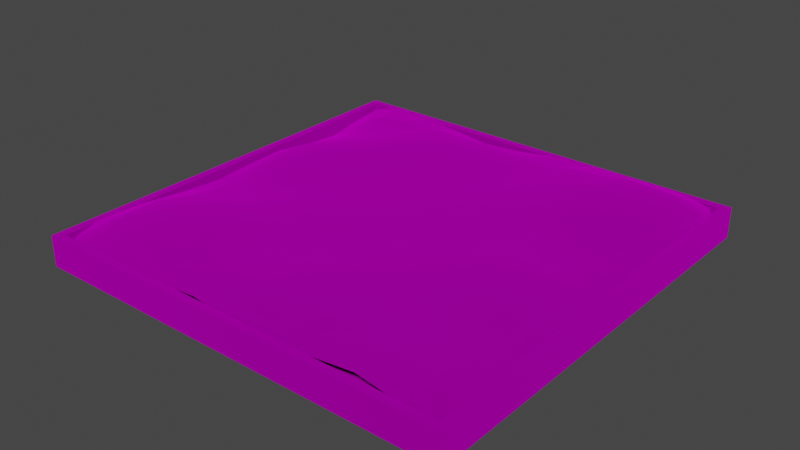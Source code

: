 # Source: PlantSpot.blend  (saved by Blender 3.4.6; exported with 4.5.12 LTS)
import bpy
from mathutils import Matrix  # noqa: F401  (used for matrix-valued properties, if any)

bpy.ops.wm.read_factory_settings(use_empty=True)
scene = bpy.context.scene
scene.name = 'Scene'

# ---- collections
col_collection = bpy.data.collections.new('Collection'); scene.collection.children.link(col_collection)

# ---- images (referenced by path relative to the original .blend; pixels are not part of the script)
import os
ASSET_DIR = os.environ.get("B2B_ASSET_DIR", "")  # directory of the original .blend (textures are referenced by path, not embedded)
HERE = os.path.dirname(os.path.abspath(__file__))  # packed textures are extracted next to this script under _unpacked/

def load_image(name, relpath, width, height, colorspace="sRGB"):
    """Load a texture the original file referenced (path relative to the .blend, or extracted next to this script)."""
    p = next((c for c in (os.path.join(HERE, relpath), os.path.join(ASSET_DIR, relpath)) if relpath and os.path.exists(c)), "")
    if p:
        img = bpy.data.images.load(p, check_existing=True)
        img.name = name
    else:  # same state as the original file: an image datablock whose file is absent (Cycles renders it pink)
        img = bpy.data.images.new(name, width, height)
        img.source = "FILE"
        img.filepath = "//" + (relpath or name)
    img.colorspace_settings.name = colorspace
    return img
img_plantspotdiffuse = load_image('PlantSpotDiffuse', 'PlantSpotDiffuse.png', 1024, 1024, 'sRGB')

# ---- materials (node trees are filled in below, after node groups)
mat_material_001 = bpy.data.materials.new('Material.001')
mat_material_001.use_transparent_shadow = False

# ---- material node trees
mat_material_001.use_nodes = True; mat_material_001.node_tree.nodes.clear()
_N = mat_material_001.node_tree.nodes; _L = mat_material_001.node_tree.links
n0 = _N.new('ShaderNodeOutputMaterial'); n0.name = 'Material Output'; n0.location = (300, 300)
n1 = _N.new('ShaderNodeBsdfAnisotropic'); n1.name = 'Glossy BSDF'; n1.location = (67, 273)
n1.distribution = 'GGX'
n1.inputs[1].default_value = 1.0
n2 = _N.new('ShaderNodeTexImage'); n2.name = 'Image Texture'; n2.location = (-302, 176)
n2.image = img_plantspotdiffuse
_L.new(n1.outputs[0], n0.inputs[0])
_L.new(n2.outputs[0], n1.inputs[0])
n0.is_active_output = True

# ---- world
world_world = bpy.data.worlds.new('World'); scene.world = world_world
world_world.use_nodes = True; world_world.node_tree.nodes.clear()
_N = world_world.node_tree.nodes; _L = world_world.node_tree.links
n0 = _N.new('ShaderNodeOutputWorld'); n0.name = 'World Output'; n0.location = (300, 300)
n1 = _N.new('ShaderNodeBackground'); n1.name = 'Background'; n1.location = (10, 300)
n1.inputs[0].default_value = (0.05088, 0.05088, 0.05088, 1.0)
_L.new(n1.outputs[0], n0.inputs[0])
n0.is_active_output = True
world_world.color = (0.05088, 0.05088, 0.05088)
world_world.use_sun_shadow = False
world_world.sun_shadow_jitter_overblur = 0.0

# ---- meshes
me_cube_001 = bpy.data.meshes.new('Cube.001')
me_cube_001.from_pydata([(-3.112, -3.112, -0.08992), (-3.112, -3.112, 0.3562), (-3.112, 3.112, -0.08992), (-3.112, 3.112, 0.3562), (3.112, -3.112, -0.08992), (3.112, -3.112, 0.3562), (3.112, 3.112, -0.08992), (3.112, 3.112, 0.3562), (-2.984, -2.984, 0.3562), (-2.984, 2.984, 0.3562), (2.984, 2.984, 0.3562), (2.984, -2.984, 0.3562), (-2.984, -2.984, 0.007978), (-2.984, 2.984, 0.007978), (2.984, 2.984, 0.007978), (2.984, -2.984, 0.007978), (-2.902, -2.902, 0.32), (-2.902, 2.902, 0.3104), (2.902, 2.902, 0.35), (2.902, -2.863, 0.3852), (-2.853, -1.857, 0.4196), (-2.79, -0.5979, 0.3349), (-2.79, 0.5979, 0.3798), (-2.853, 1.857, 0.2033), (-1.857, 2.853, 0.4656), (-0.5979, 2.79, 0.3473), (0.5979, 2.79, 0.4791), (1.857, 2.853, 0.4706), (2.853, 1.857, 0.4246), (2.79, 0.5979, 0.3349), (2.79, -0.5979, 0.4096), (2.853, -1.85, 0.3276), (1.857, -2.77, 0.5356), (0.5979, -2.848, 0.4493), (-0.5979, -2.811, 0.5307), (-1.857, -2.853, 0.4034), (1.809, 1.809, 0.6898), (1.794, 0.5979, 0.4167), (1.794, -0.5979, 0.641), (1.809, -1.789, 0.3977), (0.5979, 1.794, 0.4527), (0.5979, 0.5979, 0.626), (0.5979, -0.5979, 0.4765), (0.5979, -1.808, 0.6509), (-0.5979, 1.794, 0.6627), (-0.5979, 0.5979, 0.4865), (-0.5979, -0.5979, 0.626), (-0.5979, -1.799, 0.4656), (-1.809, 1.809, 0.4921), (-1.794, 0.5979, 0.6708), (-1.794, -0.5979, 0.4167), (-1.809, -1.809, 0.673), (-2.944, 2.525, 0.2479), (2.525, 2.944, 0.4135), (2.944, -2.504, 0.3523), (-2.525, -2.944, 0.3561), (-2.932, -2.932, 0.2051), (-2.944, -2.525, 0.3916), (-2.798, -1.204, 0.3735), (-2.79, 9.313e-10, 0.3685), (-2.798, 1.204, 0.285), (-2.932, 2.932, 0.2158), (-2.525, 2.944, 0.4154), (-1.204, 2.798, 0.4054), (-3.725e-09, 2.79, 0.3965), (1.204, 2.798, 0.5014), (2.932, 2.932, 0.2215), (2.944, 2.525, 0.4078), (2.798, 1.204, 0.3741), (2.79, 1.397e-08, 0.3722), (2.798, -1.203, 0.3713), (2.932, -2.911, 0.2625), (2.525, -2.87, 0.4799), (1.204, -2.783, 0.4941), (2.794e-09, -2.847, 0.4893), (-1.204, -2.801, 0.4836), (1.839, -2.352, 0.4706), (1.839, 2.412, 0.6516), (1.796, 1.198, 0.5349), (1.794, 1.397e-08, 0.5288), (1.796, -1.195, 0.5265), (0.5979, -2.408, 0.6069), (0.5979, 2.367, 0.4765), (0.5979, 1.196, 0.5483), (0.5979, 1.397e-08, 0.5513), (0.5979, -1.198, 0.5544), (-0.5979, -2.382, 0.5135), (-0.5979, 2.367, 0.555), (-0.5979, 1.196, 0.5795), (-0.5979, 1.397e-08, 0.5525), (-0.5979, -1.197, 0.5499), (-1.839, -2.412, 0.6034), (-1.839, 2.412, 0.4846), (-1.796, 1.198, 0.6091), (-1.794, 1.397e-08, 0.5326), (-1.796, -1.198, 0.5328), (2.412, 1.839, 0.62), (2.367, 0.5979, 0.3728), (2.367, -0.5979, 0.5784), (2.412, -1.821, 0.3533), (1.198, 1.796, 0.5653), (1.196, 0.5979, 0.5438), (1.196, -0.5979, 0.5531), (1.198, -1.792, 0.5506), (1.863e-09, 1.794, 0.5395), (-4.657e-09, 0.5979, 0.5525), (-4.657e-09, -0.5979, 0.5513), (9.313e-09, -1.808, 0.5581), (-1.198, 1.796, 0.631), (-1.196, 0.5979, 0.5805), (-1.196, -0.5979, 0.5438), (-1.198, -1.796, 0.5609), (-2.412, 1.839, 0.3382), (-2.367, 0.5979, 0.5784), (-2.367, -0.5979, 0.3728), (-2.412, -1.839, 0.606), (1.839, -2.925, 0.3719), (0.5979, -2.981, 0.2522), (-0.5979, -2.955, 0.355), (-1.839, -2.985, 0.2103), (2.985, 1.839, 0.2255), (2.94, 0.5979, 0.2143), (2.94, -0.5979, 0.2237), (2.985, -1.838, 0.2134), (-1.839, 2.985, 0.3039), (-0.5979, 2.94, 0.1729), (0.5979, 2.94, 0.318), (1.839, 2.985, 0.2586), (-2.985, -1.839, 0.2249), (-2.94, -0.5979, 0.2143), (-2.94, 0.5979, 0.1963), (-2.985, 1.839, 0.1034), (-3.045, -2.489, 0.2207), (-2.489, 3.045, 0.2892), (3.045, 2.489, 0.2243), (2.489, -2.993, 0.3361), (-2.491, -2.491, 0.539), (2.491, -2.438, 0.4173), (1.202, -2.362, 0.5573), (-1.863e-09, -2.407, 0.5597), (-1.202, -2.374, 0.5593), (2.491, 2.491, 0.5796), (2.372, 1.202, 0.4808), (2.367, 3.143e-09, 0.4756), (2.372, -1.199, 0.4731), (1.202, 2.372, 0.5721), (1.196, 1.196, 0.55), (1.196, 3.143e-09, 0.5485), (1.196, -1.196, 0.5493), (7.451e-09, 2.367, 0.4957), (-1.979e-09, 1.196, 0.5528), (-1.979e-09, 3.143e-09, 0.5514), (-1.979e-09, -1.198, 0.5521), (-1.202, 2.372, 0.5526), (-1.196, 1.196, 0.6243), (-1.196, 3.143e-09, 0.5519), (-1.196, -1.196, 0.5494), (-2.491, 2.491, 0.3732), (-2.372, 1.202, 0.4713), (-2.367, 1.863e-09, 0.4756), (-2.372, -1.202, 0.479), (-2.489, -3.045, 0.1878), (1.202, -2.935, 0.3082), (1.863e-09, -2.981, 0.3031), (-1.202, -2.947, 0.2979), (3.045, -2.484, 0.2218), (2.946, 1.202, 0.2192), (2.94, 3.143e-09, 0.219), (2.946, -1.201, 0.2189), (2.489, 3.045, 0.2284), (-1.202, 2.946, 0.2283), (-1.863e-09, 2.94, 0.2357), (1.202, 2.946, 0.3107), (-3.045, 2.489, 0.1389), (-2.946, -1.202, 0.2191), (-2.94, -1.863e-09, 0.2156), (-2.946, 1.202, 0.1402)], [], [(0, 1, 3, 2), (2, 3, 7, 6), (6, 7, 5, 4), (4, 5, 1, 0), (2, 6, 4, 0), (3, 1, 8, 9), (8, 11, 15, 12), (1, 5, 11, 8), (7, 3, 9, 10), (5, 7, 10, 11), (14, 13, 12, 15), (10, 9, 13, 14), (11, 10, 14, 15), (9, 8, 12, 13), (56, 16, 57, 132), (132, 57, 20, 128), (61, 17, 62, 133), (133, 62, 24, 124), (66, 18, 67, 134), (134, 67, 28, 120), (71, 19, 72, 135), (135, 72, 32, 116), (51, 115, 136, 91), (115, 20, 57, 136), (136, 57, 16, 55), (91, 136, 55, 35), (31, 99, 137, 54), (99, 39, 76, 137), (137, 76, 32, 72), (54, 137, 72, 19), (39, 103, 138, 76), (103, 43, 81, 138), (138, 81, 33, 73), (76, 138, 73, 32), (43, 107, 139, 81), (107, 47, 86, 139), (139, 86, 34, 74), (81, 139, 74, 33), (47, 111, 140, 86), (111, 51, 91, 140), (140, 91, 35, 75), (86, 140, 75, 34), (18, 53, 141, 67), (53, 27, 77, 141), (141, 77, 36, 96), (67, 141, 96, 28), (28, 96, 142, 68), (96, 36, 78, 142), (142, 78, 37, 97), (68, 142, 97, 29), (29, 97, 143, 69), (97, 37, 79, 143), (143, 79, 38, 98), (69, 143, 98, 30), (30, 98, 144, 70), (98, 38, 80, 144), (144, 80, 39, 99), (70, 144, 99, 31), (27, 65, 145, 77), (65, 26, 82, 145), (145, 82, 40, 100), (77, 145, 100, 36), (36, 100, 146, 78), (100, 40, 83, 146), (146, 83, 41, 101), (78, 146, 101, 37), (37, 101, 147, 79), (101, 41, 84, 147), (147, 84, 42, 102), (79, 147, 102, 38), (38, 102, 148, 80), (102, 42, 85, 148), (148, 85, 43, 103), (80, 148, 103, 39), (26, 64, 149, 82), (64, 25, 87, 149), (149, 87, 44, 104), (82, 149, 104, 40), (40, 104, 150, 83), (104, 44, 88, 150), (150, 88, 45, 105), (83, 150, 105, 41), (41, 105, 151, 84), (105, 45, 89, 151), (151, 89, 46, 106), (84, 151, 106, 42), (42, 106, 152, 85), (106, 46, 90, 152), (152, 90, 47, 107), (85, 152, 107, 43), (25, 63, 153, 87), (63, 24, 92, 153), (153, 92, 48, 108), (87, 153, 108, 44), (44, 108, 154, 88), (108, 48, 93, 154), (154, 93, 49, 109), (88, 154, 109, 45), (45, 109, 155, 89), (109, 49, 94, 155), (155, 94, 50, 110), (89, 155, 110, 46), (46, 110, 156, 90), (110, 50, 95, 156), (156, 95, 51, 111), (90, 156, 111, 47), (24, 62, 157, 92), (62, 17, 52, 157), (157, 52, 23, 112), (92, 157, 112, 48), (48, 112, 158, 93), (112, 23, 60, 158), (158, 60, 22, 113), (93, 158, 113, 49), (49, 113, 159, 94), (113, 22, 59, 159), (159, 59, 21, 114), (94, 159, 114, 50), (50, 114, 160, 95), (114, 21, 58, 160), (160, 58, 20, 115), (95, 160, 115, 51), (119, 35, 55, 161), (161, 55, 16, 56), (116, 32, 73, 162), (162, 73, 33, 117), (117, 33, 74, 163), (163, 74, 34, 118), (118, 34, 75, 164), (164, 75, 35, 119), (123, 31, 54, 165), (165, 54, 19, 71), (120, 28, 68, 166), (166, 68, 29, 121), (121, 29, 69, 167), (167, 69, 30, 122), (122, 30, 70, 168), (168, 70, 31, 123), (127, 27, 53, 169), (169, 53, 18, 66), (124, 24, 63, 170), (170, 63, 25, 125), (125, 25, 64, 171), (171, 64, 26, 126), (126, 26, 65, 172), (172, 65, 27, 127), (131, 23, 52, 173), (173, 52, 17, 61), (128, 20, 58, 174), (174, 58, 21, 129), (129, 21, 59, 175), (175, 59, 22, 130), (130, 22, 60, 176), (176, 60, 23, 131)])
me_cube_001.polygons.foreach_set('use_smooth', [0, 0, 0, 0, 0, 0, 0, 0, 0, 0, 0, 0, 0, 0, 1, 1, 1, 1, 1, 1, 1, 1, 1, 1, 1, 1, 1, 1, 1, 1, 1, 1, 1, 1, 1, 1, 1, 1, 1, 1, 1, 1, 1, 1, 1, 1, 1, 1, 1, 1, 1, 1, 1, 1, 1, 1, 1, 1, 1, 1, 1, 1, 1, 1, 1, 1, 1, 1, 1, 1, 1, 1, 1, 1, 1, 1, 1, 1, 1, 1, 1, 1, 1, 1, 1, 1, 1, 1, 1, 1, 1, 1, 1, 1, 1, 1, 1, 1, 1, 1, 1, 1, 1, 1, 1, 1, 1, 1, 1, 1, 1, 1, 1, 1, 1, 1, 1, 1, 1, 1, 1, 1, 1, 1, 1, 1, 1, 1, 1, 1, 1, 1, 1, 1, 1, 1, 1, 1, 1, 1, 1, 1, 1, 1, 1, 1, 1, 1, 1, 1, 1, 1, 1, 1])
_uv = me_cube_001.uv_layers.new(name='UVMap')
_uv.uv.foreach_set('vector', [0.9635, 0.1457, 0.9271, 0.1457, 0.9271, 0.1093, 0.9635, 0.1093, 0.9635, 0.1093, 0.9271, 0.1093, 0.9271, 0.07292, 0.9635, 0.07292, 0.9635, 0.07292, 0.9271, 0.07292, 0.9271, 0.03651, 0.9635, 0.03651, 0.9635, 0.03651, 0.9271, 0.03651, 0.9271, 0.000102, 0.9635, 0.000102, 0.9999, 0.07292, 0.9635, 0.07292, 0.9635, 0.03651, 0.9999, 0.03651, 0.9271, 0.1093, 0.9271, 0.1457, 0.9271, 0.1457, 0.9271, 0.1093, 0.9271, 0.000102, 0.9271, 0.03651, 0.9271, 0.03651, 0.9271, 0.000102, 0.9271, 0.000102, 0.9271, 0.03651, 0.9271, 0.03651, 0.9271, 0.000102, 0.9271, 0.07292, 0.9271, 0.1093, 0.9271, 0.1093, 0.9271, 0.07292, 0.9271, 0.03651, 0.9271, 0.07292, 0.9271, 0.07292, 0.9271, 0.03651, 0.9271, 0.07292, 0.8907, 0.07292, 0.8907, 0.03651, 0.9271, 0.03651, 0.9271, 0.07292, 0.9271, 0.1093, 0.9271, 0.1093, 0.9271, 0.07292, 0.9271, 0.03651, 0.9271, 0.07292, 0.9271, 0.07292, 0.9271, 0.03651, 0.9271, 0.1093, 0.9271, 0.1457, 0.9271, 0.1457, 0.9271, 0.1093, 0.02066, 0.03081, 0.03417, 0.0437, 0.02794, 0.09127, 0.000102, 0.0927, 0.000102, 0.0927, 0.02794, 0.09127, 0.03612, 0.1825, 0.002978, 0.1854, 0.02594, 0.8712, 0.03717, 0.8628, 0.08291, 0.8696, 0.08321, 0.8931, 0.08321, 0.8931, 0.08291, 0.8696, 0.1741, 0.8612, 0.1764, 0.8907, 0.8678, 0.8733, 0.853, 0.859, 0.861, 0.8125, 0.8905, 0.8115, 0.8905, 0.8115, 0.861, 0.8125, 0.8547, 0.7214, 0.8884, 0.7186, 0.8705, 0.03373, 0.8561, 0.04592, 0.8098, 0.04351, 0.8099, 0.01602, 0.8099, 0.01602, 0.8098, 0.04351, 0.717, 0.05168, 0.7155, 0.0187, 0.1855, 0.1901, 0.1025, 0.1857, 0.09115, 0.09758, 0.1807, 0.1062, 0.1025, 0.1857, 0.03612, 0.1825, 0.02794, 0.09127, 0.09115, 0.09758, 0.09115, 0.09758, 0.02794, 0.09127, 0.03417, 0.0437, 0.08107, 0.03239, 0.1807, 0.1062, 0.09115, 0.09758, 0.08107, 0.03239, 0.1753, 0.03741, 0.8599, 0.1837, 0.7961, 0.1886, 0.8055, 0.1014, 0.8674, 0.09073, 0.7961, 0.1886, 0.71, 0.1926, 0.7133, 0.1117, 0.8055, 0.1014, 0.8055, 0.1014, 0.7133, 0.1117, 0.717, 0.05168, 0.8098, 0.04351, 0.8674, 0.09073, 0.8055, 0.1014, 0.8098, 0.04351, 0.8561, 0.04592, 0.71, 0.1926, 0.6197, 0.1924, 0.6202, 0.1096, 0.7133, 0.1117, 0.6197, 0.1924, 0.5326, 0.1892, 0.5322, 0.1032, 0.6202, 0.1096, 0.6202, 0.1096, 0.5322, 0.1032, 0.5319, 0.03515, 0.6217, 0.04671, 0.7133, 0.1117, 0.6202, 0.1096, 0.6217, 0.04671, 0.717, 0.05168, 0.5326, 0.1892, 0.4458, 0.1897, 0.4455, 0.1029, 0.5322, 0.1032, 0.4458, 0.1897, 0.3592, 0.1914, 0.3587, 0.1076, 0.4455, 0.1029, 0.4455, 0.1029, 0.3587, 0.1076, 0.3587, 0.04615, 0.4443, 0.03823, 0.5322, 0.1032, 0.4455, 0.1029, 0.4443, 0.03823, 0.5319, 0.03515, 0.3592, 0.1914, 0.2726, 0.1927, 0.2715, 0.1094, 0.3587, 0.1076, 0.2726, 0.1927, 0.1855, 0.1901, 0.1807, 0.1062, 0.2715, 0.1094, 0.2715, 0.1094, 0.1807, 0.1062, 0.1753, 0.03741, 0.2708, 0.04641, 0.3587, 0.1076, 0.2715, 0.1094, 0.2708, 0.04641, 0.3587, 0.04615, 0.853, 0.859, 0.8064, 0.8681, 0.7976, 0.8049, 0.861, 0.8125, 0.8064, 0.8681, 0.7145, 0.8615, 0.71, 0.7953, 0.7976, 0.8049, 0.7976, 0.8049, 0.71, 0.7953, 0.7057, 0.7132, 0.7881, 0.7179, 0.861, 0.8125, 0.7976, 0.8049, 0.7881, 0.7179, 0.8547, 0.7214, 0.8547, 0.7214, 0.7881, 0.7179, 0.7878, 0.6266, 0.8516, 0.6274, 0.7881, 0.7179, 0.7057, 0.7132, 0.7047, 0.6252, 0.7878, 0.6266, 0.7878, 0.6266, 0.7047, 0.6252, 0.7072, 0.5379, 0.7899, 0.538, 0.8516, 0.6274, 0.7878, 0.6266, 0.7899, 0.538, 0.8521, 0.5381, 0.8521, 0.5381, 0.7899, 0.538, 0.7876, 0.4502, 0.8504, 0.4504, 0.7899, 0.538, 0.7072, 0.5379, 0.7048, 0.4509, 0.7876, 0.4502, 0.7876, 0.4502, 0.7048, 0.4509, 0.7044, 0.3649, 0.7841, 0.3648, 0.8504, 0.4504, 0.7876, 0.4502, 0.7841, 0.3648, 0.8481, 0.3647, 0.8481, 0.3647, 0.7841, 0.3648, 0.7883, 0.2791, 0.8513, 0.278, 0.7841, 0.3648, 0.7044, 0.3649, 0.7051, 0.2789, 0.7883, 0.2791, 0.7883, 0.2791, 0.7051, 0.2789, 0.71, 0.1926, 0.7961, 0.1886, 0.8513, 0.278, 0.7883, 0.2791, 0.7961, 0.1886, 0.8599, 0.1837, 0.7145, 0.8615, 0.6215, 0.854, 0.6205, 0.7923, 0.71, 0.7953, 0.6215, 0.854, 0.5347, 0.854, 0.5332, 0.7932, 0.6205, 0.7923, 0.6205, 0.7923, 0.5332, 0.7932, 0.532, 0.7113, 0.6189, 0.7101, 0.71, 0.7953, 0.6205, 0.7923, 0.6189, 0.7101, 0.7057, 0.7132, 0.7057, 0.7132, 0.6189, 0.7101, 0.6187, 0.6244, 0.7047, 0.6252, 0.6189, 0.7101, 0.532, 0.7113, 0.5322, 0.6243, 0.6187, 0.6244, 0.6187, 0.6244, 0.5322, 0.6243, 0.5323, 0.5377, 0.6191, 0.5378, 0.7047, 0.6252, 0.6187, 0.6244, 0.6191, 0.5378, 0.7072, 0.5379, 0.7072, 0.5379, 0.6191, 0.5378, 0.6188, 0.4512, 0.7048, 0.4509, 0.6191, 0.5378, 0.5323, 0.5377, 0.5324, 0.4513, 0.6188, 0.4512, 0.6188, 0.4512, 0.5324, 0.4513, 0.5323, 0.3648, 0.6187, 0.3648, 0.7048, 0.4509, 0.6188, 0.4512, 0.6187, 0.3648, 0.7044, 0.3649, 0.7044, 0.3649, 0.6187, 0.3648, 0.6189, 0.2785, 0.7051, 0.2789, 0.6187, 0.3648, 0.5323, 0.3648, 0.5324, 0.2779, 0.6189, 0.2785, 0.6189, 0.2785, 0.5324, 0.2779, 0.5326, 0.1892, 0.6197, 0.1924, 0.7051, 0.2789, 0.6189, 0.2785, 0.6197, 0.1924, 0.71, 0.1926, 0.5347, 0.854, 0.4471, 0.859, 0.4458, 0.7949, 0.5332, 0.7932, 0.4471, 0.859, 0.3583, 0.8627, 0.3579, 0.7936, 0.4458, 0.7949, 0.4458, 0.7949, 0.3579, 0.7936, 0.3576, 0.7097, 0.4454, 0.7107, 0.5332, 0.7932, 0.4458, 0.7949, 0.4454, 0.7107, 0.532, 0.7113, 0.532, 0.7113, 0.4454, 0.7107, 0.4457, 0.6241, 0.5322, 0.6243, 0.4454, 0.7107, 0.3576, 0.7097, 0.3595, 0.6237, 0.4457, 0.6241, 0.4457, 0.6241, 0.3595, 0.6237, 0.3599, 0.5373, 0.4459, 0.5376, 0.5322, 0.6243, 0.4457, 0.6241, 0.4459, 0.5376, 0.5323, 0.5377, 0.5323, 0.5377, 0.4459, 0.5376, 0.4459, 0.4513, 0.5324, 0.4513, 0.4459, 0.5376, 0.3599, 0.5373, 0.3595, 0.4513, 0.4459, 0.4513, 0.4459, 0.4513, 0.3595, 0.4513, 0.3594, 0.365, 0.4458, 0.3648, 0.5324, 0.4513, 0.4459, 0.4513, 0.4458, 0.3648, 0.5323, 0.3648, 0.5323, 0.3648, 0.4458, 0.3648, 0.4457, 0.278, 0.5324, 0.2779, 0.4458, 0.3648, 0.3594, 0.365, 0.3591, 0.2784, 0.4457, 0.278, 0.4457, 0.278, 0.3591, 0.2784, 0.3592, 0.1914, 0.4458, 0.1897, 0.5324, 0.2779, 0.4457, 0.278, 0.4458, 0.1897, 0.5326, 0.1892, 0.3583, 0.8627, 0.2684, 0.8591, 0.2704, 0.7933, 0.3579, 0.7936, 0.2684, 0.8591, 0.1741, 0.8612, 0.1785, 0.7987, 0.2704, 0.7933, 0.2704, 0.7933, 0.1785, 0.7987, 0.1823, 0.7125, 0.2722, 0.7097, 0.3579, 0.7936, 0.2704, 0.7933, 0.2722, 0.7097, 0.3576, 0.7097, 0.3576, 0.7097, 0.2722, 0.7097, 0.2732, 0.6236, 0.3595, 0.6237, 0.2722, 0.7097, 0.1823, 0.7125, 0.1872, 0.6237, 0.2732, 0.6236, 0.2732, 0.6236, 0.1872, 0.6237, 0.1887, 0.5391, 0.2737, 0.5375, 0.3595, 0.6237, 0.2732, 0.6236, 0.2737, 0.5375, 0.3599, 0.5373, 0.3599, 0.5373, 0.2737, 0.5375, 0.2733, 0.4516, 0.3595, 0.4513, 0.2737, 0.5375, 0.1887, 0.5391, 0.1874, 0.4523, 0.2733, 0.4516, 0.2733, 0.4516, 0.1874, 0.4523, 0.1846, 0.3653, 0.2726, 0.3651, 0.3595, 0.4513, 0.2733, 0.4516, 0.2726, 0.3651, 0.3594, 0.365, 0.3594, 0.365, 0.2726, 0.3651, 0.2729, 0.2786, 0.3591, 0.2784, 0.2726, 0.3651, 0.1846, 0.3653, 0.1868, 0.2779, 0.2729, 0.2786, 0.2729, 0.2786, 0.1868, 0.2779, 0.1855, 0.1901, 0.2726, 0.1927, 0.3591, 0.2784, 0.2729, 0.2786, 0.2726, 0.1927, 0.3592, 0.1914, 0.1741, 0.8612, 0.08291, 0.8696, 0.08581, 0.8088, 0.1785, 0.7987, 0.08291, 0.8696, 0.03717, 0.8628, 0.02151, 0.8173, 0.08581, 0.8088, 0.08581, 0.8088, 0.02151, 0.8173, 0.02594, 0.7214, 0.09281, 0.7172, 0.1785, 0.7987, 0.08581, 0.8088, 0.09281, 0.7172, 0.1823, 0.7125, 0.1823, 0.7125, 0.09281, 0.7172, 0.1028, 0.6244, 0.1872, 0.6237, 0.09281, 0.7172, 0.02594, 0.7214, 0.03596, 0.6257, 0.1028, 0.6244, 0.1028, 0.6244, 0.03596, 0.6257, 0.04284, 0.5383, 0.1084, 0.5386, 0.1872, 0.6237, 0.1028, 0.6244, 0.1084, 0.5386, 0.1887, 0.5391, 0.1887, 0.5391, 0.1084, 0.5386, 0.1046, 0.4533, 0.1874, 0.4523, 0.1084, 0.5386, 0.04284, 0.5383, 0.04174, 0.4531, 0.1046, 0.4533, 0.1046, 0.4533, 0.04174, 0.4531, 0.03968, 0.3656, 0.102, 0.3655, 0.1874, 0.4523, 0.1046, 0.4533, 0.102, 0.3655, 0.1846, 0.3653, 0.1846, 0.3653, 0.102, 0.3655, 0.1036, 0.2769, 0.1868, 0.2779, 0.102, 0.3655, 0.03968, 0.3656, 0.03994, 0.2764, 0.1036, 0.2769, 0.1036, 0.2769, 0.03994, 0.2764, 0.03612, 0.1825, 0.1025, 0.1857, 0.1868, 0.2779, 0.1036, 0.2769, 0.1025, 0.1857, 0.1855, 0.1901, 0.1754, 0.003624, 0.1753, 0.03741, 0.08107, 0.03239, 0.08129, 0.004297, 0.08129, 0.004297, 0.08107, 0.03239, 0.03417, 0.0437, 0.02066, 0.03081, 0.7155, 0.0187, 0.717, 0.05168, 0.6217, 0.04671, 0.6213, 0.01132, 0.6213, 0.01132, 0.6217, 0.04671, 0.5319, 0.03515, 0.5323, 0.000102, 0.5323, 0.000102, 0.5319, 0.03515, 0.4443, 0.03823, 0.4446, 0.005004, 0.4446, 0.005004, 0.4443, 0.03823, 0.3587, 0.04615, 0.3578, 0.0134, 0.3578, 0.0134, 0.3587, 0.04615, 0.2708, 0.04641, 0.2693, 0.01198, 0.2693, 0.01198, 0.2708, 0.04641, 0.1753, 0.03741, 0.1754, 0.003624, 0.8851, 0.1852, 0.8599, 0.1837, 0.8674, 0.09073, 0.8905, 0.09255, 0.8905, 0.09255, 0.8674, 0.09073, 0.8561, 0.04592, 0.8705, 0.03373, 0.8884, 0.7186, 0.8547, 0.7214, 0.8516, 0.6274, 0.8825, 0.6262, 0.8825, 0.6262, 0.8516, 0.6274, 0.8521, 0.5381, 0.8804, 0.538, 0.8804, 0.538, 0.8521, 0.5381, 0.8504, 0.4504, 0.8813, 0.4509, 0.8813, 0.4509, 0.8504, 0.4504, 0.8481, 0.3647, 0.8823, 0.3648, 0.8823, 0.3648, 0.8481, 0.3647, 0.8513, 0.278, 0.8819, 0.2778, 0.8819, 0.2778, 0.8513, 0.278, 0.8599, 0.1837, 0.8851, 0.1852, 0.7136, 0.8969, 0.7145, 0.8615, 0.8064, 0.8681, 0.8067, 0.8978, 0.8067, 0.8978, 0.8064, 0.8681, 0.853, 0.859, 0.8678, 0.8733, 0.1764, 0.8907, 0.1741, 0.8612, 0.2684, 0.8591, 0.2696, 0.8926, 0.2696, 0.8926, 0.2684, 0.8591, 0.3583, 0.8627, 0.3583, 0.8967, 0.3583, 0.8967, 0.3583, 0.8627, 0.4471, 0.859, 0.4462, 0.891, 0.4462, 0.891, 0.4471, 0.859, 0.5347, 0.854, 0.5337, 0.8857, 0.5337, 0.8857, 0.5347, 0.854, 0.6215, 0.854, 0.621, 0.8888, 0.621, 0.8888, 0.6215, 0.854, 0.7145, 0.8615, 0.7136, 0.8969, 0.001896, 0.7196, 0.02594, 0.7214, 0.02151, 0.8173, 0.0008132, 0.8136, 0.0008132, 0.8136, 0.02151, 0.8173, 0.03717, 0.8628, 0.02594, 0.8712, 0.002978, 0.1854, 0.03612, 0.1825, 0.03994, 0.2764, 0.009061, 0.2776, 0.009061, 0.2776, 0.03994, 0.2764, 0.03968, 0.3656, 0.01144, 0.3658, 0.01144, 0.3658, 0.03968, 0.3656, 0.04174, 0.4531, 0.01085, 0.4529, 0.01085, 0.4529, 0.04174, 0.4531, 0.04284, 0.5383, 0.009085, 0.5392, 0.009085, 0.5392, 0.04284, 0.5383, 0.03596, 0.6257, 0.006199, 0.6266, 0.006199, 0.6266, 0.03596, 0.6257, 0.02594, 0.7214, 0.001896, 0.7196])
me_cube_001.materials.append(mat_material_001)
me_cube_001.use_paint_bone_selection = False
me_cube_001.use_paint_mask = True
me_cube_001.update()

# ---- objects
ob_cube = bpy.data.objects.new('Cube', me_cube_001)

# ---- transforms, parenting, visibility, modifiers, constraints
ob_cube.location = (0.0, 0.0, 0.0)

# ---- collection membership
col_collection.objects.link(ob_cube)

# ---- scene / render settings (as saved in the file)
scene.frame_start = 1; scene.frame_end = 250; scene.frame_set(1)
scene.render.engine = 'BLENDER_EEVEE_NEXT'
scene.cycles.sampling_pattern = 'TABULATED_SOBOL'
scene.cycles.use_light_tree = False
scene.view_settings.view_transform = 'Filmic'
bpy.context.view_layer.update()

# ---- added for rendering (the .blend has no active camera and no usable light): camera, sun
cam_auto = bpy.data.cameras.new('AutoCamera')
cam_auto.lens = 50.0
cam_auto.sensor_width = 36.0
cam_auto.clip_end = 1000.0
ob_auto_camera = bpy.data.objects.new('AutoCamera', cam_auto)
scene.collection.objects.link(ob_auto_camera)
ob_auto_camera.location = (8.17638, -9.81166, 6.84106)
ob_auto_camera.rotation_euler = (1.09748, -7.21219e-08, 0.694738)
scene.camera = ob_auto_camera
light_auto_sun = bpy.data.lights.new('AutoSun', 'SUN')
light_auto_sun.energy = 3.0
light_auto_sun.angle = 0.0523599
ob_auto_sun = bpy.data.objects.new('AutoSun', light_auto_sun)
scene.collection.objects.link(ob_auto_sun)
ob_auto_sun.rotation_euler = (0.872665, 0.174533, 0.523599)
bpy.context.view_layer.update()
